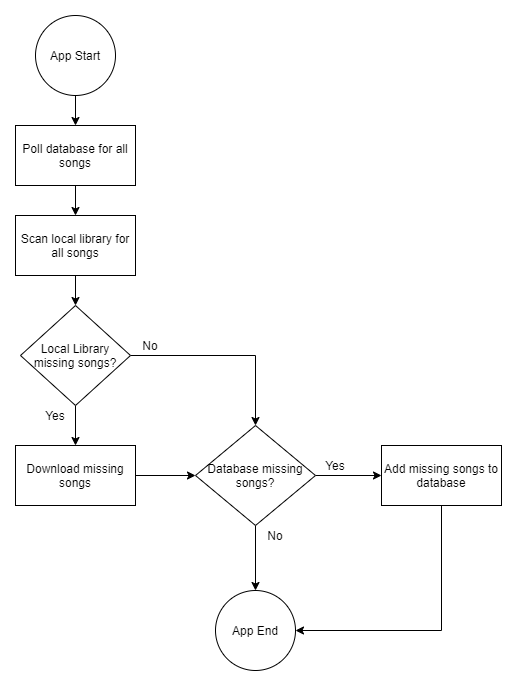

The diagram above was exported from draw.io. Its source (the exported page's mxGraphModel, read from the mxfile embedded in the PNG):
<mxGraphModel dx="1422" dy="705" grid="1" gridSize="10" guides="1" tooltips="1" connect="1" arrows="1" fold="1" page="1" pageScale="1" pageWidth="827" pageHeight="1169" math="0" shadow="0">
  <root>
    <mxCell id="WIyWlLk6GJQsqaUBKTNV-0" />
    <mxCell id="WIyWlLk6GJQsqaUBKTNV-1" parent="WIyWlLk6GJQsqaUBKTNV-0" />
    <mxCell id="m9vwYSAvn31QE4xHUsDl-12" style="edgeStyle=orthogonalEdgeStyle;rounded=0;orthogonalLoop=1;jettySize=auto;html=1;exitX=0.5;exitY=1;exitDx=0;exitDy=0;entryX=0.5;entryY=0;entryDx=0;entryDy=0;" edge="1" parent="WIyWlLk6GJQsqaUBKTNV-1" source="m9vwYSAvn31QE4xHUsDl-0" target="m9vwYSAvn31QE4xHUsDl-1">
      <mxGeometry relative="1" as="geometry" />
    </mxCell>
    <mxCell id="m9vwYSAvn31QE4xHUsDl-0" value="App Start" style="ellipse;whiteSpace=wrap;html=1;aspect=fixed;" vertex="1" parent="WIyWlLk6GJQsqaUBKTNV-1">
      <mxGeometry x="204" y="110" width="80" height="80" as="geometry" />
    </mxCell>
    <mxCell id="m9vwYSAvn31QE4xHUsDl-13" style="edgeStyle=orthogonalEdgeStyle;rounded=0;orthogonalLoop=1;jettySize=auto;html=1;exitX=0.5;exitY=1;exitDx=0;exitDy=0;entryX=0.5;entryY=0;entryDx=0;entryDy=0;" edge="1" parent="WIyWlLk6GJQsqaUBKTNV-1" source="m9vwYSAvn31QE4xHUsDl-1" target="m9vwYSAvn31QE4xHUsDl-11">
      <mxGeometry relative="1" as="geometry" />
    </mxCell>
    <mxCell id="m9vwYSAvn31QE4xHUsDl-1" value="Poll database for all songs" style="rounded=0;whiteSpace=wrap;html=1;" vertex="1" parent="WIyWlLk6GJQsqaUBKTNV-1">
      <mxGeometry x="184" y="220" width="120" height="60" as="geometry" />
    </mxCell>
    <mxCell id="m9vwYSAvn31QE4xHUsDl-4" style="edgeStyle=orthogonalEdgeStyle;rounded=0;orthogonalLoop=1;jettySize=auto;html=1;exitX=0.5;exitY=1;exitDx=0;exitDy=0;entryX=0.5;entryY=0;entryDx=0;entryDy=0;" edge="1" parent="WIyWlLk6GJQsqaUBKTNV-1" source="m9vwYSAvn31QE4xHUsDl-2" target="m9vwYSAvn31QE4xHUsDl-3">
      <mxGeometry relative="1" as="geometry" />
    </mxCell>
    <mxCell id="m9vwYSAvn31QE4xHUsDl-18" style="edgeStyle=orthogonalEdgeStyle;rounded=0;orthogonalLoop=1;jettySize=auto;html=1;exitX=1;exitY=0.5;exitDx=0;exitDy=0;" edge="1" parent="WIyWlLk6GJQsqaUBKTNV-1" source="m9vwYSAvn31QE4xHUsDl-2" target="m9vwYSAvn31QE4xHUsDl-9">
      <mxGeometry relative="1" as="geometry" />
    </mxCell>
    <mxCell id="m9vwYSAvn31QE4xHUsDl-2" value="Local Library missing songs?" style="rhombus;whiteSpace=wrap;html=1;" vertex="1" parent="WIyWlLk6GJQsqaUBKTNV-1">
      <mxGeometry x="189" y="400" width="110" height="100" as="geometry" />
    </mxCell>
    <mxCell id="m9vwYSAvn31QE4xHUsDl-19" style="edgeStyle=orthogonalEdgeStyle;rounded=0;orthogonalLoop=1;jettySize=auto;html=1;exitX=1;exitY=0.5;exitDx=0;exitDy=0;entryX=0;entryY=0.5;entryDx=0;entryDy=0;" edge="1" parent="WIyWlLk6GJQsqaUBKTNV-1" source="m9vwYSAvn31QE4xHUsDl-3" target="m9vwYSAvn31QE4xHUsDl-9">
      <mxGeometry relative="1" as="geometry" />
    </mxCell>
    <mxCell id="m9vwYSAvn31QE4xHUsDl-3" value="Download missing songs" style="rounded=0;whiteSpace=wrap;html=1;" vertex="1" parent="WIyWlLk6GJQsqaUBKTNV-1">
      <mxGeometry x="184" y="540" width="120" height="60" as="geometry" />
    </mxCell>
    <mxCell id="m9vwYSAvn31QE4xHUsDl-20" style="edgeStyle=orthogonalEdgeStyle;rounded=0;orthogonalLoop=1;jettySize=auto;html=1;exitX=1;exitY=0.5;exitDx=0;exitDy=0;entryX=0;entryY=0.5;entryDx=0;entryDy=0;" edge="1" parent="WIyWlLk6GJQsqaUBKTNV-1" source="m9vwYSAvn31QE4xHUsDl-9" target="m9vwYSAvn31QE4xHUsDl-17">
      <mxGeometry relative="1" as="geometry" />
    </mxCell>
    <mxCell id="m9vwYSAvn31QE4xHUsDl-22" style="edgeStyle=orthogonalEdgeStyle;rounded=0;orthogonalLoop=1;jettySize=auto;html=1;exitX=0.5;exitY=1;exitDx=0;exitDy=0;entryX=0.5;entryY=0;entryDx=0;entryDy=0;" edge="1" parent="WIyWlLk6GJQsqaUBKTNV-1" source="m9vwYSAvn31QE4xHUsDl-9" target="m9vwYSAvn31QE4xHUsDl-21">
      <mxGeometry relative="1" as="geometry" />
    </mxCell>
    <mxCell id="m9vwYSAvn31QE4xHUsDl-9" value="Database missing songs?" style="rhombus;whiteSpace=wrap;html=1;" vertex="1" parent="WIyWlLk6GJQsqaUBKTNV-1">
      <mxGeometry x="364" y="520" width="120" height="100" as="geometry" />
    </mxCell>
    <mxCell id="m9vwYSAvn31QE4xHUsDl-14" style="edgeStyle=orthogonalEdgeStyle;rounded=0;orthogonalLoop=1;jettySize=auto;html=1;exitX=0.5;exitY=1;exitDx=0;exitDy=0;entryX=0.5;entryY=0;entryDx=0;entryDy=0;" edge="1" parent="WIyWlLk6GJQsqaUBKTNV-1" source="m9vwYSAvn31QE4xHUsDl-11" target="m9vwYSAvn31QE4xHUsDl-2">
      <mxGeometry relative="1" as="geometry" />
    </mxCell>
    <mxCell id="m9vwYSAvn31QE4xHUsDl-11" value="Scan local library for all songs" style="rounded=0;whiteSpace=wrap;html=1;" vertex="1" parent="WIyWlLk6GJQsqaUBKTNV-1">
      <mxGeometry x="184" y="310" width="120" height="60" as="geometry" />
    </mxCell>
    <mxCell id="m9vwYSAvn31QE4xHUsDl-23" style="edgeStyle=orthogonalEdgeStyle;rounded=0;orthogonalLoop=1;jettySize=auto;html=1;exitX=0.5;exitY=1;exitDx=0;exitDy=0;entryX=1;entryY=0.5;entryDx=0;entryDy=0;" edge="1" parent="WIyWlLk6GJQsqaUBKTNV-1" source="m9vwYSAvn31QE4xHUsDl-17" target="m9vwYSAvn31QE4xHUsDl-21">
      <mxGeometry relative="1" as="geometry" />
    </mxCell>
    <mxCell id="m9vwYSAvn31QE4xHUsDl-17" value="Add missing songs to database" style="rounded=0;whiteSpace=wrap;html=1;" vertex="1" parent="WIyWlLk6GJQsqaUBKTNV-1">
      <mxGeometry x="550" y="540" width="120" height="60" as="geometry" />
    </mxCell>
    <mxCell id="m9vwYSAvn31QE4xHUsDl-21" value="App End" style="ellipse;whiteSpace=wrap;html=1;aspect=fixed;" vertex="1" parent="WIyWlLk6GJQsqaUBKTNV-1">
      <mxGeometry x="384" y="685" width="80" height="80" as="geometry" />
    </mxCell>
    <mxCell id="m9vwYSAvn31QE4xHUsDl-24" value="No" style="text;html=1;strokeColor=none;fillColor=none;align=center;verticalAlign=middle;whiteSpace=wrap;rounded=0;" vertex="1" parent="WIyWlLk6GJQsqaUBKTNV-1">
      <mxGeometry x="299" y="430" width="40" height="20" as="geometry" />
    </mxCell>
    <mxCell id="m9vwYSAvn31QE4xHUsDl-25" value="Yes" style="text;html=1;strokeColor=none;fillColor=none;align=center;verticalAlign=middle;whiteSpace=wrap;rounded=0;" vertex="1" parent="WIyWlLk6GJQsqaUBKTNV-1">
      <mxGeometry x="204" y="500" width="40" height="20" as="geometry" />
    </mxCell>
    <mxCell id="m9vwYSAvn31QE4xHUsDl-27" value="No" style="text;html=1;strokeColor=none;fillColor=none;align=center;verticalAlign=middle;whiteSpace=wrap;rounded=0;" vertex="1" parent="WIyWlLk6GJQsqaUBKTNV-1">
      <mxGeometry x="424" y="620" width="40" height="20" as="geometry" />
    </mxCell>
    <mxCell id="m9vwYSAvn31QE4xHUsDl-28" value="Yes" style="text;html=1;strokeColor=none;fillColor=none;align=center;verticalAlign=middle;whiteSpace=wrap;rounded=0;" vertex="1" parent="WIyWlLk6GJQsqaUBKTNV-1">
      <mxGeometry x="484" y="550" width="40" height="20" as="geometry" />
    </mxCell>
  </root>
</mxGraphModel>